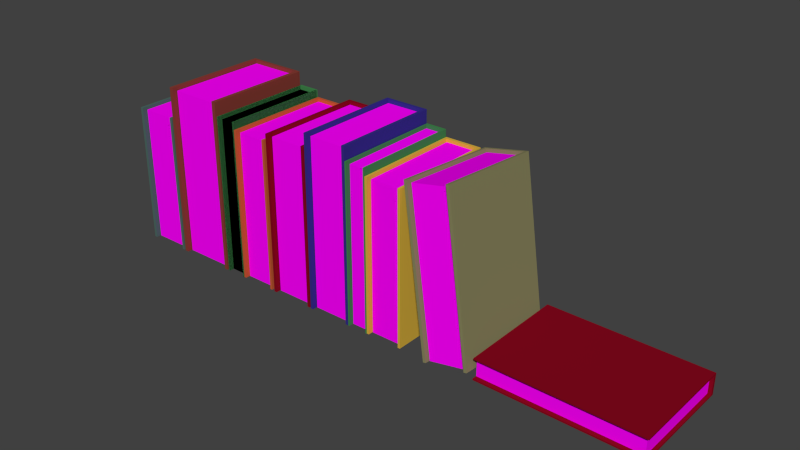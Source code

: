# Source: JK-Buecher.blend  (saved by Blender 2.74.0; exported with 4.5.12 LTS)
import bpy
from mathutils import Matrix  # noqa: F401  (used for matrix-valued properties, if any)

bpy.ops.wm.read_factory_settings(use_empty=True)
scene = bpy.context.scene
scene.name = 'Scene'

# ---- collections
col_collection_1 = bpy.data.collections.new('Collection 1'); scene.collection.children.link(col_collection_1)

# ---- images (referenced by path relative to the original .blend; pixels are not part of the script)
import os
ASSET_DIR = os.environ.get("B2B_ASSET_DIR", "")  # directory of the original .blend (textures are referenced by path, not embedded)
HERE = os.path.dirname(os.path.abspath(__file__))  # packed textures are extracted next to this script under _unpacked/

def load_image(name, relpath, width, height, colorspace="sRGB"):
    """Load a texture the original file referenced (path relative to the .blend, or extracted next to this script)."""
    p = next((c for c in (os.path.join(HERE, relpath), os.path.join(ASSET_DIR, relpath)) if relpath and os.path.exists(c)), "")
    if p:
        img = bpy.data.images.load(p, check_existing=True)
        img.name = name
    else:  # same state as the original file: an image datablock whose file is absent (Cycles renders it pink)
        img = bpy.data.images.new(name, width, height)
        img.source = "FILE"
        img.filepath = "//" + (relpath or name)
    img.colorspace_settings.name = colorspace
    return img
img_jk_buchseiten_png = load_image('JK-Buchseiten.png', 'JK-Buchseiten.png', 1024, 1024, 'sRGB')

# ---- materials (node trees are filled in below, after node groups)
mat_material_001 = bpy.data.materials.new('Material.001')
mat_material_001.alpha_threshold = 0.0
mat_material_001.roughness = 0.5
mat_material_015 = bpy.data.materials.new('Material.015')
mat_material_015.alpha_threshold = 0.0
mat_material_015.roughness = 0.5
mat_material_011 = bpy.data.materials.new('Material.011')
mat_material_011.alpha_threshold = 0.0
mat_material_011.roughness = 0.5
mat_material_010 = bpy.data.materials.new('Material.010')
mat_material_010.alpha_threshold = 0.0
mat_material_010.roughness = 0.5
mat_material_002 = bpy.data.materials.new('Material.002')
mat_material_002.alpha_threshold = 0.0
mat_material_002.roughness = 0.5
mat_material_004 = bpy.data.materials.new('Material.004')
mat_material_004.alpha_threshold = 0.0
mat_material_004.roughness = 0.5
mat_material_008 = bpy.data.materials.new('Material.008')
mat_material_008.alpha_threshold = 0.0
mat_material_008.roughness = 0.5
mat_material_014 = bpy.data.materials.new('Material.014')
mat_material_014.alpha_threshold = 0.0
mat_material_014.roughness = 0.5
mat_material_006 = bpy.data.materials.new('Material.006')
mat_material_006.alpha_threshold = 0.0
mat_material_006.roughness = 0.5
mat_material_007 = bpy.data.materials.new('Material.007')
mat_material_007.alpha_threshold = 0.0
mat_material_007.roughness = 0.5
mat_material_009 = bpy.data.materials.new('Material.009')
mat_material_009.alpha_threshold = 0.0
mat_material_009.roughness = 0.5
mat_material_013 = bpy.data.materials.new('Material.013')
mat_material_013.alpha_threshold = 0.0
mat_material_013.roughness = 0.5
mat_material_005 = bpy.data.materials.new('Material.005')
mat_material_005.alpha_threshold = 0.0
mat_material_005.roughness = 0.5
mat_material_003 = bpy.data.materials.new('Material.003')
mat_material_003.alpha_threshold = 0.0
mat_material_003.roughness = 0.5
mat_material_012 = bpy.data.materials.new('Material.012')
mat_material_012.alpha_threshold = 0.0
mat_material_012.roughness = 0.5

# ---- material node trees
mat_material_001.use_nodes = True; mat_material_001.node_tree.nodes.clear()
_N = mat_material_001.node_tree.nodes; _L = mat_material_001.node_tree.links
n0 = _N.new('ShaderNodeOutputMaterial'); n0.name = 'Material Output'; n0.location = (300, 300)
n1 = _N.new('ShaderNodeBsdfDiffuse'); n1.name = 'Diffuse BSDF'; n1.location = (10, 300)
n2 = _N.new('ShaderNodeTexImage'); n2.name = 'Image Texture'; n2.location = (-180, 300)
n2.width = 140
n2.image = img_jk_buchseiten_png
_L.new(n1.outputs[0], n0.inputs[0])
_L.new(n2.outputs[0], n1.inputs[0])
n0.is_active_output = True
mat_material_015.use_nodes = True; mat_material_015.node_tree.nodes.clear()
_N = mat_material_015.node_tree.nodes; _L = mat_material_015.node_tree.links
n0 = _N.new('ShaderNodeOutputMaterial'); n0.name = 'Material Output'; n0.location = (300, 300)
n1 = _N.new('ShaderNodeBsdfDiffuse'); n1.name = 'Diffuse BSDF'; n1.location = (10, 300)
n1.inputs[0].default_value = (0.2396, 0.2281, 0.1096, 1.0)
_L.new(n1.outputs[0], n0.inputs[0])
n0.is_active_output = True
mat_material_011.use_nodes = True; mat_material_011.node_tree.nodes.clear()
_N = mat_material_011.node_tree.nodes; _L = mat_material_011.node_tree.links
n0 = _N.new('ShaderNodeOutputMaterial'); n0.name = 'Material Output'; n0.location = (300, 300)
n1 = _N.new('ShaderNodeBsdfDiffuse'); n1.name = 'Diffuse BSDF'; n1.location = (10, 300)
_L.new(n1.outputs[0], n0.inputs[0])
n0.is_active_output = True
mat_material_010.use_nodes = True; mat_material_010.node_tree.nodes.clear()
_N = mat_material_010.node_tree.nodes; _L = mat_material_010.node_tree.links
n0 = _N.new('ShaderNodeOutputMaterial'); n0.name = 'Material Output'; n0.location = (300, 300)
n1 = _N.new('ShaderNodeBsdfDiffuse'); n1.name = 'Diffuse BSDF'; n1.location = (10, 300)
n1.inputs[0].default_value = (0.002754, 0.008076, 0.003262, 1.0)
_L.new(n1.outputs[0], n0.inputs[0])
n0.is_active_output = True
mat_material_002.use_nodes = True; mat_material_002.node_tree.nodes.clear()
_N = mat_material_002.node_tree.nodes; _L = mat_material_002.node_tree.links
n0 = _N.new('ShaderNodeOutputMaterial'); n0.name = 'Material Output'; n0.location = (300, 300)
n1 = _N.new('ShaderNodeBsdfDiffuse'); n1.name = 'Diffuse BSDF'; n1.location = (10, 300)
n1.inputs[0].default_value = (0.2396, 0.002698, 0.01264, 1.0)
_L.new(n1.outputs[0], n0.inputs[0])
n0.is_active_output = True
mat_material_004.use_nodes = True; mat_material_004.node_tree.nodes.clear()
_N = mat_material_004.node_tree.nodes; _L = mat_material_004.node_tree.links
n0 = _N.new('ShaderNodeOutputMaterial'); n0.name = 'Material Output'; n0.location = (300, 300)
n1 = _N.new('ShaderNodeBsdfDiffuse'); n1.name = 'Diffuse BSDF'; n1.location = (10, 300)
n1.inputs[0].default_value = (0.05186, 0.2396, 0.07189, 1.0)
_L.new(n1.outputs[0], n0.inputs[0])
n0.is_active_output = True
mat_material_008.use_nodes = True; mat_material_008.node_tree.nodes.clear()
_N = mat_material_008.node_tree.nodes; _L = mat_material_008.node_tree.links
n0 = _N.new('ShaderNodeOutputMaterial'); n0.name = 'Material Output'; n0.location = (300, 300)
n1 = _N.new('ShaderNodeBsdfDiffuse'); n1.name = 'Diffuse BSDF'; n1.location = (10, 300)
n1.inputs[0].default_value = (0.07577, 0.1424, 0.1238, 1.0)
_L.new(n1.outputs[0], n0.inputs[0])
n0.is_active_output = True
mat_material_014.use_nodes = True; mat_material_014.node_tree.nodes.clear()
_N = mat_material_014.node_tree.nodes; _L = mat_material_014.node_tree.links
n0 = _N.new('ShaderNodeOutputMaterial'); n0.name = 'Material Output'; n0.location = (300, 300)
n1 = _N.new('ShaderNodeBsdfDiffuse'); n1.name = 'Diffuse BSDF'; n1.location = (10, 300)
n1.inputs[0].default_value = (0.001343, 0.001596, 0.005605, 1.0)
_L.new(n1.outputs[0], n0.inputs[0])
n0.is_active_output = True
mat_material_006.use_nodes = True; mat_material_006.node_tree.nodes.clear()
_N = mat_material_006.node_tree.nodes; _L = mat_material_006.node_tree.links
n0 = _N.new('ShaderNodeOutputMaterial'); n0.name = 'Material Output'; n0.location = (300, 300)
n1 = _N.new('ShaderNodeBsdfDiffuse'); n1.name = 'Diffuse BSDF'; n1.location = (10, 300)
n1.inputs[0].default_value = (0.2396, 0.0452, 0.03365, 1.0)
_L.new(n1.outputs[0], n0.inputs[0])
n0.is_active_output = True
mat_material_007.use_nodes = True; mat_material_007.node_tree.nodes.clear()
_N = mat_material_007.node_tree.nodes; _L = mat_material_007.node_tree.links
n0 = _N.new('ShaderNodeOutputMaterial'); n0.name = 'Material Output'; n0.location = (300, 300)
n1 = _N.new('ShaderNodeBsdfDiffuse'); n1.name = 'Diffuse BSDF'; n1.location = (10, 300)
n1.inputs[0].default_value = (0.5596, 0.1035, 0.03481, 1.0)
_L.new(n1.outputs[0], n0.inputs[0])
n0.is_active_output = True
mat_material_009.use_nodes = True; mat_material_009.node_tree.nodes.clear()
_N = mat_material_009.node_tree.nodes; _L = mat_material_009.node_tree.links
n0 = _N.new('ShaderNodeOutputMaterial'); n0.name = 'Material Output'; n0.location = (300, 300)
n1 = _N.new('ShaderNodeBsdfDiffuse'); n1.name = 'Diffuse BSDF'; n1.location = (10, 300)
n1.inputs[0].default_value = (0.06372, 0.009208, 0.004078, 1.0)
_L.new(n1.outputs[0], n0.inputs[0])
n0.is_active_output = True
mat_material_013.use_nodes = True; mat_material_013.node_tree.nodes.clear()
_N = mat_material_013.node_tree.nodes; _L = mat_material_013.node_tree.links
n0 = _N.new('ShaderNodeOutputMaterial'); n0.name = 'Material Output'; n0.location = (300, 300)
n1 = _N.new('ShaderNodeBsdfDiffuse'); n1.name = 'Diffuse BSDF'; n1.location = (10, 300)
n1.inputs[0].default_value = (0.04696, 0.03273, 0.007697, 1.0)
_L.new(n1.outputs[0], n0.inputs[0])
n0.is_active_output = True
mat_material_005.use_nodes = True; mat_material_005.node_tree.nodes.clear()
_N = mat_material_005.node_tree.nodes; _L = mat_material_005.node_tree.links
n0 = _N.new('ShaderNodeOutputMaterial'); n0.name = 'Material Output'; n0.location = (300, 300)
n1 = _N.new('ShaderNodeBsdfDiffuse'); n1.name = 'Diffuse BSDF'; n1.location = (10, 300)
n1.inputs[0].default_value = (0.6982, 0.4406, 0.05083, 1.0)
_L.new(n1.outputs[0], n0.inputs[0])
n0.is_active_output = True
mat_material_003.use_nodes = True; mat_material_003.node_tree.nodes.clear()
_N = mat_material_003.node_tree.nodes; _L = mat_material_003.node_tree.links
n0 = _N.new('ShaderNodeOutputMaterial'); n0.name = 'Material Output'; n0.location = (300, 300)
n1 = _N.new('ShaderNodeBsdfDiffuse'); n1.name = 'Diffuse BSDF'; n1.location = (10, 300)
n1.inputs[0].default_value = (0.0353, 0.02665, 0.2396, 1.0)
_L.new(n1.outputs[0], n0.inputs[0])
n0.is_active_output = True
mat_material_012.use_nodes = True; mat_material_012.node_tree.nodes.clear()
_N = mat_material_012.node_tree.nodes; _L = mat_material_012.node_tree.links
n0 = _N.new('ShaderNodeOutputMaterial'); n0.name = 'Material Output'; n0.location = (300, 300)
n1 = _N.new('ShaderNodeBsdfDiffuse'); n1.name = 'Diffuse BSDF'; n1.location = (10, 300)
n1.inputs[0].default_value = (0.04203, 0.001856, 0.002526, 1.0)
_L.new(n1.outputs[0], n0.inputs[0])
n0.is_active_output = True

# ---- world
world_world = bpy.data.worlds.new('World'); scene.world = world_world
world_world.color = (0.05088, 0.05088, 0.05088)
world_world.use_sun_shadow = False
world_world.sun_shadow_jitter_overblur = 0.0
world_world.cycles.sampling_method = 'MANUAL'
world_world.cycles.sample_map_resolution = 256

# ---- meshes
me_cube_013 = bpy.data.meshes.new('Cube.013')
me_cube_013.from_pydata([(-1.0, -1.0, -1.0), (-1.0, -1.0, 1.0), (-1.0, 1.0, -1.0), (-1.0, 1.0, 1.0), (1.0, -1.0, -1.0), (1.0, -1.0, 1.0), (1.0, 1.0, -1.0), (1.0, 1.0, 1.0)], [], [(1, 3, 2, 0), (3, 7, 6, 2), (7, 5, 4, 6), (5, 1, 0, 4), (0, 2, 6, 4), (5, 7, 3, 1)])
_uv = me_cube_013.uv_layers.new(name='UVMap')
_uv.uv.foreach_set('vector', [0.0, 0.0, 0.0, 0.0, 0.0, 0.0, 0.0, 0.0, 0.0, 0.0, 0.0, 0.0, 0.0, 0.0, 0.0, 0.0, 0.0, 0.0, 0.0, 0.0, 0.0, 0.0, 0.0, 0.0, 0.3334, 0.6666, 5.773e-05, 0.6666, 5.775e-05, 0.3334, 0.3334, 0.3334, 5.775e-05, 0.3334, 5.773e-05, 5.773e-05, 0.3334, 5.777e-05, 0.3334, 0.3334, 0.3334, 0.6666, 0.3334, 0.9999, 5.773e-05, 0.9999, 5.773e-05, 0.6666])
me_cube_013.materials.append(mat_material_001)
me_cube_013.use_remesh_preserve_volume = False
me_cube_013.use_remesh_preserve_attributes = False
me_cube_013.use_mirror_vertex_groups = False
me_cube_013.update()
me_plane_033 = bpy.data.meshes.new('Plane.033')
me_plane_033.from_pydata([(-1.0, -1.0, 0.0), (1.0, -1.0, 0.0), (-1.0, 1.0, 0.0), (1.0, 1.0, 0.0), (-1.0, 1.0, 0.03815), (-1.0, -1.0, 0.03815), (1.0, -1.0, 0.03815), (1.0, 1.0, 0.03815)], [], [(0, 2, 3, 1), (5, 6, 7, 4), (3, 2, 4, 7), (0, 1, 6, 5), (1, 3, 7, 6), (2, 0, 5, 4)])
me_plane_033.materials.append(mat_material_015)
me_plane_033.use_remesh_preserve_volume = False
me_plane_033.use_remesh_preserve_attributes = False
me_plane_033.use_mirror_vertex_groups = False
me_plane_033.update()
me_plane_032 = bpy.data.meshes.new('Plane.032')
me_plane_032.from_pydata([(-1.0, -1.0, 0.0), (1.0, -1.0, 0.0), (-1.0, 1.0, 0.0), (1.0, 1.0, 0.0), (-1.0, 1.0, 0.03815), (-1.0, -1.0, 0.03815), (1.0, -1.0, 0.03815), (1.0, 1.0, 0.03815)], [], [(0, 2, 3, 1), (5, 6, 7, 4), (3, 2, 4, 7), (0, 1, 6, 5), (1, 3, 7, 6), (2, 0, 5, 4)])
me_plane_032.materials.append(mat_material_015)
me_plane_032.use_remesh_preserve_volume = False
me_plane_032.use_remesh_preserve_attributes = False
me_plane_032.use_mirror_vertex_groups = False
me_plane_032.update()
me_plane_031 = bpy.data.meshes.new('Plane.031')
me_plane_031.from_pydata([(-1.0, -1.0, 0.0), (1.0, -1.0, 0.0), (-1.0, 1.0, 0.0), (1.0, 1.0, 0.0), (-1.0, 1.0, 0.03815), (-1.0, -1.0, 0.03815), (1.0, -1.0, 0.03815), (1.0, 1.0, 0.03815)], [], [(0, 2, 3, 1), (5, 6, 7, 4), (3, 2, 4, 7), (0, 1, 6, 5), (1, 3, 7, 6), (2, 0, 5, 4)])
me_plane_031.materials.append(mat_material_015)
me_plane_031.use_remesh_preserve_volume = False
me_plane_031.use_remesh_preserve_attributes = False
me_plane_031.use_mirror_vertex_groups = False
me_plane_031.update()
me_plane_030 = bpy.data.meshes.new('Plane.030')
me_plane_030.from_pydata([(-1.0, -1.0, 0.0), (1.0, -1.0, 0.0), (-1.0, 1.0, 0.0), (1.0, 1.0, 0.0), (-1.0, 1.0, 0.03815), (-1.0, -1.0, 0.03815), (1.0, -1.0, 0.03815), (1.0, 1.0, 0.03815)], [], [(0, 2, 3, 1), (5, 6, 7, 4), (3, 2, 4, 7), (0, 1, 6, 5), (1, 3, 7, 6), (2, 0, 5, 4)])
me_plane_030.materials.append(mat_material_002)
me_plane_030.use_remesh_preserve_volume = False
me_plane_030.use_remesh_preserve_attributes = False
me_plane_030.use_mirror_vertex_groups = False
me_plane_030.update()
me_plane_029 = bpy.data.meshes.new('Plane.029')
me_plane_029.from_pydata([(-1.0, -1.0, 0.0), (1.0, -1.0, 0.0), (-1.0, 1.0, 0.0), (1.0, 1.0, 0.0), (-1.0, 1.0, 0.03815), (-1.0, -1.0, 0.03815), (1.0, -1.0, 0.03815), (1.0, 1.0, 0.03815)], [], [(0, 2, 3, 1), (5, 6, 7, 4), (3, 2, 4, 7), (0, 1, 6, 5), (1, 3, 7, 6), (2, 0, 5, 4)])
me_plane_029.materials.append(mat_material_002)
me_plane_029.use_remesh_preserve_volume = False
me_plane_029.use_remesh_preserve_attributes = False
me_plane_029.use_mirror_vertex_groups = False
me_plane_029.update()
me_plane_028 = bpy.data.meshes.new('Plane.028')
me_plane_028.from_pydata([(-1.0, -1.0, 0.0), (1.0, -1.0, 0.0), (-1.0, 1.0, 0.0), (1.0, 1.0, 0.0), (-1.0, 1.0, 0.03815), (-1.0, -1.0, 0.03815), (1.0, -1.0, 0.03815), (1.0, 1.0, 0.03815)], [], [(0, 2, 3, 1), (5, 6, 7, 4), (3, 2, 4, 7), (0, 1, 6, 5), (1, 3, 7, 6), (2, 0, 5, 4)])
me_plane_028.materials.append(mat_material_002)
me_plane_028.use_remesh_preserve_volume = False
me_plane_028.use_remesh_preserve_attributes = False
me_plane_028.use_mirror_vertex_groups = False
me_plane_028.update()
me_cube_012 = bpy.data.meshes.new('Cube.012')
me_cube_012.from_pydata([(-1.0, -1.0, -1.0), (-1.0, -1.0, 1.0), (-1.0, 1.0, -1.0), (-1.0, 1.0, 1.0), (1.0, -1.0, -1.0), (1.0, -1.0, 1.0), (1.0, 1.0, -1.0), (1.0, 1.0, 1.0)], [], [(1, 3, 2, 0), (3, 7, 6, 2), (7, 5, 4, 6), (5, 1, 0, 4), (0, 2, 6, 4), (5, 7, 3, 1)])
_uv = me_cube_012.uv_layers.new(name='UVMap')
_uv.uv.foreach_set('vector', [0.0, 0.0, 0.0, 0.0, 0.0, 0.0, 0.0, 0.0, 0.0, 0.0, 0.0, 0.0, 0.0, 0.0, 0.0, 0.0, 0.0, 0.0, 0.0, 0.0, 0.0, 0.0, 0.0, 0.0, 0.3334, 0.6666, 5.773e-05, 0.6666, 5.775e-05, 0.3334, 0.3334, 0.3334, 5.775e-05, 0.3334, 5.773e-05, 5.773e-05, 0.3334, 5.777e-05, 0.3334, 0.3334, 0.3334, 0.6666, 0.3334, 0.9999, 5.773e-05, 0.9999, 5.773e-05, 0.6666])
me_cube_012.materials.append(mat_material_001)
me_cube_012.use_remesh_preserve_volume = False
me_cube_012.use_remesh_preserve_attributes = False
me_cube_012.use_mirror_vertex_groups = False
me_cube_012.update()
me_cube_011 = bpy.data.meshes.new('Cube.011')
me_cube_011.from_pydata([(-1.0, -1.0, -1.0), (-1.0, -1.0, 1.0), (-1.0, 1.0, -1.0), (-1.0, 1.0, 1.0), (1.0, -1.0, -1.0), (1.0, -1.0, 1.0), (1.0, 1.0, -1.0), (1.0, 1.0, 1.0)], [], [(1, 3, 2, 0), (3, 7, 6, 2), (7, 5, 4, 6), (5, 1, 0, 4), (0, 2, 6, 4), (5, 7, 3, 1)])
_uv = me_cube_011.uv_layers.new(name='UVMap')
_uv.uv.foreach_set('vector', [0.0, 0.0, 0.0, 0.0, 0.0, 0.0, 0.0, 0.0, 0.0, 0.0, 0.0, 0.0, 0.0, 0.0, 0.0, 0.0, 0.0, 0.0, 0.0, 0.0, 0.0, 0.0, 0.0, 0.0, 0.3334, 0.6666, 5.773e-05, 0.6666, 5.775e-05, 0.3334, 0.3334, 0.3334, 5.775e-05, 0.3334, 5.773e-05, 5.773e-05, 0.3334, 5.777e-05, 0.3334, 0.3334, 0.3334, 0.6666, 0.3334, 0.9999, 5.773e-05, 0.9999, 5.773e-05, 0.6666])
me_cube_011.materials.append(mat_material_001)
me_cube_011.use_remesh_preserve_volume = False
me_cube_011.use_remesh_preserve_attributes = False
me_cube_011.use_mirror_vertex_groups = False
me_cube_011.update()
me_plane_027 = bpy.data.meshes.new('Plane.027')
me_plane_027.from_pydata([(-1.0, -1.0, 0.0), (1.0, -1.0, 0.0), (-1.0, 1.0, 0.0), (1.0, 1.0, 0.0), (-1.0, 1.0, 0.03815), (-1.0, -1.0, 0.03815), (1.0, -1.0, 0.03815), (1.0, 1.0, 0.03815)], [], [(0, 2, 3, 1), (5, 6, 7, 4), (3, 2, 4, 7), (0, 1, 6, 5), (1, 3, 7, 6), (2, 0, 5, 4)])
me_plane_027.materials.append(mat_material_004)
me_plane_027.use_remesh_preserve_volume = False
me_plane_027.use_remesh_preserve_attributes = False
me_plane_027.use_mirror_vertex_groups = False
me_plane_027.update()
me_plane_026 = bpy.data.meshes.new('Plane.026')
me_plane_026.from_pydata([(-1.0, -1.0, 0.0), (1.0, -1.0, 0.0), (-1.0, 1.0, 0.0), (1.0, 1.0, 0.0), (-1.0, 1.0, 0.03815), (-1.0, -1.0, 0.03815), (1.0, -1.0, 0.03815), (1.0, 1.0, 0.03815)], [], [(0, 2, 3, 1), (5, 6, 7, 4), (3, 2, 4, 7), (0, 1, 6, 5), (1, 3, 7, 6), (2, 0, 5, 4)])
me_plane_026.materials.append(mat_material_004)
me_plane_026.use_remesh_preserve_volume = False
me_plane_026.use_remesh_preserve_attributes = False
me_plane_026.use_mirror_vertex_groups = False
me_plane_026.update()
me_plane_025 = bpy.data.meshes.new('Plane.025')
me_plane_025.from_pydata([(-1.0, -1.0, 0.0), (1.0, -1.0, 0.0), (-1.0, 1.0, 0.0), (1.0, 1.0, 0.0), (-1.0, 1.0, 0.03815), (-1.0, -1.0, 0.03815), (1.0, -1.0, 0.03815), (1.0, 1.0, 0.03815)], [], [(0, 2, 3, 1), (5, 6, 7, 4), (3, 2, 4, 7), (0, 1, 6, 5), (1, 3, 7, 6), (2, 0, 5, 4)])
me_plane_025.materials.append(mat_material_004)
me_plane_025.use_remesh_preserve_volume = False
me_plane_025.use_remesh_preserve_attributes = False
me_plane_025.use_mirror_vertex_groups = False
me_plane_025.update()
me_cube_010 = bpy.data.meshes.new('Cube.010')
me_cube_010.from_pydata([(-1.0, -1.0, -1.0), (-1.0, -1.0, 1.0), (-1.0, 1.0, -1.0), (-1.0, 1.0, 1.0), (1.0, -1.0, -1.0), (1.0, -1.0, 1.0), (1.0, 1.0, -1.0), (1.0, 1.0, 1.0)], [], [(1, 3, 2, 0), (3, 7, 6, 2), (7, 5, 4, 6), (5, 1, 0, 4), (0, 2, 6, 4), (5, 7, 3, 1)])
_uv = me_cube_010.uv_layers.new(name='UVMap')
_uv.uv.foreach_set('vector', [0.0, 0.0, 0.0, 0.0, 0.0, 0.0, 0.0, 0.0, 0.0, 0.0, 0.0, 0.0, 0.0, 0.0, 0.0, 0.0, 0.0, 0.0, 0.0, 0.0, 0.0, 0.0, 0.0, 0.0, 0.3334, 0.6666, 5.773e-05, 0.6666, 5.775e-05, 0.3334, 0.3334, 0.3334, 5.775e-05, 0.3334, 5.773e-05, 5.773e-05, 0.3334, 5.777e-05, 0.3334, 0.3334, 0.3334, 0.6666, 0.3334, 0.9999, 5.773e-05, 0.9999, 5.773e-05, 0.6666])
me_cube_010.materials.append(mat_material_001)
me_cube_010.use_remesh_preserve_volume = False
me_cube_010.use_remesh_preserve_attributes = False
me_cube_010.use_mirror_vertex_groups = False
me_cube_010.update()
me_plane_024 = bpy.data.meshes.new('Plane.024')
me_plane_024.from_pydata([(-1.0, -1.0, 0.0), (1.0, -1.0, 0.0), (-1.0, 1.0, 0.0), (1.0, 1.0, 0.0), (-1.0, 1.0, 0.03815), (-1.0, -1.0, 0.03815), (1.0, -1.0, 0.03815), (1.0, 1.0, 0.03815)], [], [(0, 2, 3, 1), (5, 6, 7, 4), (3, 2, 4, 7), (0, 1, 6, 5), (1, 3, 7, 6), (2, 0, 5, 4)])
me_plane_024.materials.append(mat_material_008)
me_plane_024.use_remesh_preserve_volume = False
me_plane_024.use_remesh_preserve_attributes = False
me_plane_024.use_mirror_vertex_groups = False
me_plane_024.update()
me_plane_023 = bpy.data.meshes.new('Plane.023')
me_plane_023.from_pydata([(-1.0, -1.0, 0.0), (1.0, -1.0, 0.0), (-1.0, 1.0, 0.0), (1.0, 1.0, 0.0), (-1.0, 1.0, 0.03815), (-1.0, -1.0, 0.03815), (1.0, -1.0, 0.03815), (1.0, 1.0, 0.03815)], [], [(0, 2, 3, 1), (5, 6, 7, 4), (3, 2, 4, 7), (0, 1, 6, 5), (1, 3, 7, 6), (2, 0, 5, 4)])
me_plane_023.materials.append(mat_material_008)
me_plane_023.use_remesh_preserve_volume = False
me_plane_023.use_remesh_preserve_attributes = False
me_plane_023.use_mirror_vertex_groups = False
me_plane_023.update()
me_plane_022 = bpy.data.meshes.new('Plane.022')
me_plane_022.from_pydata([(-1.0, -1.0, 0.0), (1.0, -1.0, 0.0), (-1.0, 1.0, 0.0), (1.0, 1.0, 0.0), (-1.0, 1.0, 0.03815), (-1.0, -1.0, 0.03815), (1.0, -1.0, 0.03815), (1.0, 1.0, 0.03815)], [], [(0, 2, 3, 1), (5, 6, 7, 4), (3, 2, 4, 7), (0, 1, 6, 5), (1, 3, 7, 6), (2, 0, 5, 4)])
me_plane_022.materials.append(mat_material_008)
me_plane_022.use_remesh_preserve_volume = False
me_plane_022.use_remesh_preserve_attributes = False
me_plane_022.use_mirror_vertex_groups = False
me_plane_022.update()
me_plane_021 = bpy.data.meshes.new('Plane.021')
me_plane_021.from_pydata([(-1.0, -1.0, 0.0), (1.0, -1.0, 0.0), (-1.0, 1.0, 0.0), (1.0, 1.0, 0.0), (-1.0, 1.0, 0.03815), (-1.0, -1.0, 0.03815), (1.0, -1.0, 0.03815), (1.0, 1.0, 0.03815)], [], [(0, 2, 3, 1), (5, 6, 7, 4), (3, 2, 4, 7), (0, 1, 6, 5), (1, 3, 7, 6), (2, 0, 5, 4)])
me_plane_021.materials.append(mat_material_006)
me_plane_021.use_remesh_preserve_volume = False
me_plane_021.use_remesh_preserve_attributes = False
me_plane_021.use_mirror_vertex_groups = False
me_plane_021.update()
me_plane_020 = bpy.data.meshes.new('Plane.020')
me_plane_020.from_pydata([(-1.0, -1.0, 0.0), (1.0, -1.0, 0.0), (-1.0, 1.0, 0.0), (1.0, 1.0, 0.0), (-1.0, 1.0, 0.03815), (-1.0, -1.0, 0.03815), (1.0, -1.0, 0.03815), (1.0, 1.0, 0.03815)], [], [(0, 2, 3, 1), (5, 6, 7, 4), (3, 2, 4, 7), (0, 1, 6, 5), (1, 3, 7, 6), (2, 0, 5, 4)])
me_plane_020.materials.append(mat_material_006)
me_plane_020.use_remesh_preserve_volume = False
me_plane_020.use_remesh_preserve_attributes = False
me_plane_020.use_mirror_vertex_groups = False
me_plane_020.update()
me_plane_019 = bpy.data.meshes.new('Plane.019')
me_plane_019.from_pydata([(-1.0, -1.0, 0.0), (1.0, -1.0, 0.0), (-1.0, 1.0, 0.0), (1.0, 1.0, 0.0), (-1.0, 1.0, 0.03815), (-1.0, -1.0, 0.03815), (1.0, -1.0, 0.03815), (1.0, 1.0, 0.03815)], [], [(0, 2, 3, 1), (5, 6, 7, 4), (3, 2, 4, 7), (0, 1, 6, 5), (1, 3, 7, 6), (2, 0, 5, 4)])
me_plane_019.materials.append(mat_material_006)
me_plane_019.use_remesh_preserve_volume = False
me_plane_019.use_remesh_preserve_attributes = False
me_plane_019.use_mirror_vertex_groups = False
me_plane_019.update()
me_cube_009 = bpy.data.meshes.new('Cube.009')
me_cube_009.from_pydata([(-1.0, -1.0, -1.0), (-1.0, -1.0, 1.0), (-1.0, 1.0, -1.0), (-1.0, 1.0, 1.0), (1.0, -1.0, -1.0), (1.0, -1.0, 1.0), (1.0, 1.0, -1.0), (1.0, 1.0, 1.0)], [], [(1, 3, 2, 0), (3, 7, 6, 2), (7, 5, 4, 6), (5, 1, 0, 4), (0, 2, 6, 4), (5, 7, 3, 1)])
_uv = me_cube_009.uv_layers.new(name='UVMap')
_uv.uv.foreach_set('vector', [0.0, 0.0, 0.0, 0.0, 0.0, 0.0, 0.0, 0.0, 0.0, 0.0, 0.0, 0.0, 0.0, 0.0, 0.0, 0.0, 0.0, 0.0, 0.0, 0.0, 0.0, 0.0, 0.0, 0.0, 0.3334, 0.6666, 5.773e-05, 0.6666, 5.775e-05, 0.3334, 0.3334, 0.3334, 5.775e-05, 0.3334, 5.773e-05, 5.773e-05, 0.3334, 5.777e-05, 0.3334, 0.3334, 0.3334, 0.6666, 0.3334, 0.9999, 5.773e-05, 0.9999, 5.773e-05, 0.6666])
me_cube_009.materials.append(mat_material_001)
me_cube_009.use_remesh_preserve_volume = False
me_cube_009.use_remesh_preserve_attributes = False
me_cube_009.use_mirror_vertex_groups = False
me_cube_009.update()
me_cube_008 = bpy.data.meshes.new('Cube.008')
me_cube_008.from_pydata([(-1.0, -1.0, -1.0), (-1.0, -1.0, 1.0), (-1.0, 1.0, -1.0), (-1.0, 1.0, 1.0), (1.0, -1.0, -1.0), (1.0, -1.0, 1.0), (1.0, 1.0, -1.0), (1.0, 1.0, 1.0)], [], [(1, 3, 2, 0), (3, 7, 6, 2), (7, 5, 4, 6), (5, 1, 0, 4), (0, 2, 6, 4), (5, 7, 3, 1)])
_uv = me_cube_008.uv_layers.new(name='UVMap')
_uv.uv.foreach_set('vector', [0.0, 0.0, 0.0, 0.0, 0.0, 0.0, 0.0, 0.0, 0.0, 0.0, 0.0, 0.0, 0.0, 0.0, 0.0, 0.0, 0.0, 0.0, 0.0, 0.0, 0.0, 0.0, 0.0, 0.0, 0.3334, 0.6666, 5.773e-05, 0.6666, 5.775e-05, 0.3334, 0.3334, 0.3334, 5.775e-05, 0.3334, 5.773e-05, 5.773e-05, 0.3334, 5.777e-05, 0.3334, 0.3334, 0.3334, 0.6666, 0.3334, 0.9999, 5.773e-05, 0.9999, 5.773e-05, 0.6666])
me_cube_008.materials.append(mat_material_001)
me_cube_008.use_remesh_preserve_volume = False
me_cube_008.use_remesh_preserve_attributes = False
me_cube_008.use_mirror_vertex_groups = False
me_cube_008.update()
me_plane_018 = bpy.data.meshes.new('Plane.018')
me_plane_018.from_pydata([(-1.0, -1.0, 0.0), (1.0, -1.0, 0.0), (-1.0, 1.0, 0.0), (1.0, 1.0, 0.0), (-1.0, 1.0, 0.03815), (-1.0, -1.0, 0.03815), (1.0, -1.0, 0.03815), (1.0, 1.0, 0.03815)], [], [(0, 2, 3, 1), (5, 6, 7, 4), (3, 2, 4, 7), (0, 1, 6, 5), (1, 3, 7, 6), (2, 0, 5, 4)])
me_plane_018.materials.append(mat_material_007)
me_plane_018.use_remesh_preserve_volume = False
me_plane_018.use_remesh_preserve_attributes = False
me_plane_018.use_mirror_vertex_groups = False
me_plane_018.update()
me_plane_017 = bpy.data.meshes.new('Plane.017')
me_plane_017.from_pydata([(-1.0, -1.0, 0.0), (1.0, -1.0, 0.0), (-1.0, 1.0, 0.0), (1.0, 1.0, 0.0), (-1.0, 1.0, 0.03815), (-1.0, -1.0, 0.03815), (1.0, -1.0, 0.03815), (1.0, 1.0, 0.03815)], [], [(0, 2, 3, 1), (5, 6, 7, 4), (3, 2, 4, 7), (0, 1, 6, 5), (1, 3, 7, 6), (2, 0, 5, 4)])
me_plane_017.materials.append(mat_material_007)
me_plane_017.use_remesh_preserve_volume = False
me_plane_017.use_remesh_preserve_attributes = False
me_plane_017.use_mirror_vertex_groups = False
me_plane_017.update()
me_plane_016 = bpy.data.meshes.new('Plane.016')
me_plane_016.from_pydata([(-1.0, -1.0, 0.0), (1.0, -1.0, 0.0), (-1.0, 1.0, 0.0), (1.0, 1.0, 0.0), (-1.0, 1.0, 0.03815), (-1.0, -1.0, 0.03815), (1.0, -1.0, 0.03815), (1.0, 1.0, 0.03815)], [], [(0, 2, 3, 1), (5, 6, 7, 4), (3, 2, 4, 7), (0, 1, 6, 5), (1, 3, 7, 6), (2, 0, 5, 4)])
me_plane_016.materials.append(mat_material_007)
me_plane_016.use_remesh_preserve_volume = False
me_plane_016.use_remesh_preserve_attributes = False
me_plane_016.use_mirror_vertex_groups = False
me_plane_016.update()
me_plane_014 = bpy.data.meshes.new('Plane.014')
me_plane_014.from_pydata([(-1.0, -1.0, 0.0), (1.0, -1.0, 0.0), (-1.0, 1.0, 0.0), (1.0, 1.0, 0.0), (-1.0, 1.0, 0.03815), (-1.0, -1.0, 0.03815), (1.0, -1.0, 0.03815), (1.0, 1.0, 0.03815)], [], [(0, 2, 3, 1), (5, 6, 7, 4), (3, 2, 4, 7), (0, 1, 6, 5), (1, 3, 7, 6), (2, 0, 5, 4)])
me_plane_014.materials.append(mat_material_004)
me_plane_014.use_remesh_preserve_volume = False
me_plane_014.use_remesh_preserve_attributes = False
me_plane_014.use_mirror_vertex_groups = False
me_plane_014.update()
me_plane_013 = bpy.data.meshes.new('Plane.013')
me_plane_013.from_pydata([(-1.0, -1.0, 0.0), (1.0, -1.0, 0.0), (-1.0, 1.0, 0.0), (1.0, 1.0, 0.0), (-1.0, 1.0, 0.03815), (-1.0, -1.0, 0.03815), (1.0, -1.0, 0.03815), (1.0, 1.0, 0.03815)], [], [(0, 2, 3, 1), (5, 6, 7, 4), (3, 2, 4, 7), (0, 1, 6, 5), (1, 3, 7, 6), (2, 0, 5, 4)])
me_plane_013.materials.append(mat_material_004)
me_plane_013.use_remesh_preserve_volume = False
me_plane_013.use_remesh_preserve_attributes = False
me_plane_013.use_mirror_vertex_groups = False
me_plane_013.update()
me_cube_007 = bpy.data.meshes.new('Cube.007')
me_cube_007.from_pydata([(-1.0, -1.0, -1.0), (-1.0, -1.0, 1.0), (-1.0, 1.0, -1.0), (-1.0, 1.0, 1.0), (1.0, -1.0, -1.0), (1.0, -1.0, 1.0), (1.0, 1.0, -1.0), (1.0, 1.0, 1.0)], [], [(1, 3, 2, 0), (3, 7, 6, 2), (7, 5, 4, 6), (5, 1, 0, 4), (0, 2, 6, 4), (5, 7, 3, 1)])
_uv = me_cube_007.uv_layers.new(name='UVMap')
_uv.uv.foreach_set('vector', [0.0, 0.0, 0.0, 0.0, 0.0, 0.0, 0.0, 0.0, 0.0, 0.0, 0.0, 0.0, 0.0, 0.0, 0.0, 0.0, 0.0, 0.0, 0.0, 0.0, 0.0, 0.0, 0.0, 0.0, 0.3334, 0.6666, 5.773e-05, 0.6666, 5.775e-05, 0.3334, 0.3334, 0.3334, 5.775e-05, 0.3334, 5.773e-05, 5.773e-05, 0.3334, 5.777e-05, 0.3334, 0.3334, 0.3334, 0.6666, 0.3334, 0.9999, 5.773e-05, 0.9999, 5.773e-05, 0.6666])
me_cube_007.materials.append(mat_material_001)
me_cube_007.use_remesh_preserve_volume = False
me_cube_007.use_remesh_preserve_attributes = False
me_cube_007.use_mirror_vertex_groups = False
me_cube_007.update()
me_cube_006 = bpy.data.meshes.new('Cube.006')
me_cube_006.from_pydata([(-1.0, -1.0, -1.0), (-1.0, -1.0, 1.0), (-1.0, 1.0, -1.0), (-1.0, 1.0, 1.0), (1.0, -1.0, -1.0), (1.0, -1.0, 1.0), (1.0, 1.0, -1.0), (1.0, 1.0, 1.0)], [], [(1, 3, 2, 0), (3, 7, 6, 2), (7, 5, 4, 6), (5, 1, 0, 4), (0, 2, 6, 4), (5, 7, 3, 1)])
_uv = me_cube_006.uv_layers.new(name='UVMap')
_uv.uv.foreach_set('vector', [0.0, 0.0, 0.0, 0.0, 0.0, 0.0, 0.0, 0.0, 0.0, 0.0, 0.0, 0.0, 0.0, 0.0, 0.0, 0.0, 0.0, 0.0, 0.0, 0.0, 0.0, 0.0, 0.0, 0.0, 0.3334, 0.6666, 5.773e-05, 0.6666, 5.775e-05, 0.3334, 0.3334, 0.3334, 5.775e-05, 0.3334, 5.773e-05, 5.773e-05, 0.3334, 5.777e-05, 0.3334, 0.3334, 0.3334, 0.6666, 0.3334, 0.9999, 5.773e-05, 0.9999, 5.773e-05, 0.6666])
me_cube_006.materials.append(mat_material_001)
me_cube_006.use_remesh_preserve_volume = False
me_cube_006.use_remesh_preserve_attributes = False
me_cube_006.use_mirror_vertex_groups = False
me_cube_006.update()
me_plane_012 = bpy.data.meshes.new('Plane.012')
me_plane_012.from_pydata([(-1.0, -1.0, 0.0), (1.0, -1.0, 0.0), (-1.0, 1.0, 0.0), (1.0, 1.0, 0.0), (-1.0, 1.0, 0.03815), (-1.0, -1.0, 0.03815), (1.0, -1.0, 0.03815), (1.0, 1.0, 0.03815)], [], [(0, 2, 3, 1), (5, 6, 7, 4), (3, 2, 4, 7), (0, 1, 6, 5), (1, 3, 7, 6), (2, 0, 5, 4)])
me_plane_012.materials.append(mat_material_004)
me_plane_012.use_remesh_preserve_volume = False
me_plane_012.use_remesh_preserve_attributes = False
me_plane_012.use_mirror_vertex_groups = False
me_plane_012.update()
me_plane_011 = bpy.data.meshes.new('Plane.011')
me_plane_011.from_pydata([(-1.0, -1.0, 0.0), (1.0, -1.0, 0.0), (-1.0, 1.0, 0.0), (1.0, 1.0, 0.0), (-1.0, 1.0, 0.03815), (-1.0, -1.0, 0.03815), (1.0, -1.0, 0.03815), (1.0, 1.0, 0.03815)], [], [(0, 2, 3, 1), (5, 6, 7, 4), (3, 2, 4, 7), (0, 1, 6, 5), (1, 3, 7, 6), (2, 0, 5, 4)])
me_plane_011.materials.append(mat_material_004)
me_plane_011.use_remesh_preserve_volume = False
me_plane_011.use_remesh_preserve_attributes = False
me_plane_011.use_mirror_vertex_groups = False
me_plane_011.update()
me_plane_010 = bpy.data.meshes.new('Plane.010')
me_plane_010.from_pydata([(-1.0, -1.0, 0.0), (1.0, -1.0, 0.0), (-1.0, 1.0, 0.0), (1.0, 1.0, 0.0), (-1.0, 1.0, 0.03815), (-1.0, -1.0, 0.03815), (1.0, -1.0, 0.03815), (1.0, 1.0, 0.03815)], [], [(0, 2, 3, 1), (5, 6, 7, 4), (3, 2, 4, 7), (0, 1, 6, 5), (1, 3, 7, 6), (2, 0, 5, 4)])
me_plane_010.materials.append(mat_material_004)
me_plane_010.use_remesh_preserve_volume = False
me_plane_010.use_remesh_preserve_attributes = False
me_plane_010.use_mirror_vertex_groups = False
me_plane_010.update()
me_plane_009 = bpy.data.meshes.new('Plane.009')
me_plane_009.from_pydata([(-1.0, -1.0, 0.0), (1.0, -1.0, 0.0), (-1.0, 1.0, 0.0), (1.0, 1.0, 0.0), (-1.0, 1.0, 0.03815), (-1.0, -1.0, 0.03815), (1.0, -1.0, 0.03815), (1.0, 1.0, 0.03815)], [], [(0, 2, 3, 1), (5, 6, 7, 4), (3, 2, 4, 7), (0, 1, 6, 5), (1, 3, 7, 6), (2, 0, 5, 4)])
me_plane_009.materials.append(mat_material_005)
me_plane_009.use_remesh_preserve_volume = False
me_plane_009.use_remesh_preserve_attributes = False
me_plane_009.use_mirror_vertex_groups = False
me_plane_009.update()
me_plane_008 = bpy.data.meshes.new('Plane.008')
me_plane_008.from_pydata([(-1.0, -1.0, 0.0), (1.0, -1.0, 0.0), (-1.0, 1.0, 0.0), (1.0, 1.0, 0.0), (-1.0, 1.0, 0.03815), (-1.0, -1.0, 0.03815), (1.0, -1.0, 0.03815), (1.0, 1.0, 0.03815)], [], [(0, 2, 3, 1), (5, 6, 7, 4), (3, 2, 4, 7), (0, 1, 6, 5), (1, 3, 7, 6), (2, 0, 5, 4)])
me_plane_008.materials.append(mat_material_005)
me_plane_008.use_remesh_preserve_volume = False
me_plane_008.use_remesh_preserve_attributes = False
me_plane_008.use_mirror_vertex_groups = False
me_plane_008.update()
me_plane_007 = bpy.data.meshes.new('Plane.007')
me_plane_007.from_pydata([(-1.0, -1.0, 0.0), (1.0, -1.0, 0.0), (-1.0, 1.0, 0.0), (1.0, 1.0, 0.0), (-1.0, 1.0, 0.03815), (-1.0, -1.0, 0.03815), (1.0, -1.0, 0.03815), (1.0, 1.0, 0.03815)], [], [(0, 2, 3, 1), (5, 6, 7, 4), (3, 2, 4, 7), (0, 1, 6, 5), (1, 3, 7, 6), (2, 0, 5, 4)])
me_plane_007.materials.append(mat_material_005)
me_plane_007.use_remesh_preserve_volume = False
me_plane_007.use_remesh_preserve_attributes = False
me_plane_007.use_mirror_vertex_groups = False
me_plane_007.update()
me_cube_005 = bpy.data.meshes.new('Cube.005')
me_cube_005.from_pydata([(-1.0, -1.0, -1.0), (-1.0, -1.0, 1.0), (-1.0, 1.0, -1.0), (-1.0, 1.0, 1.0), (1.0, -1.0, -1.0), (1.0, -1.0, 1.0), (1.0, 1.0, -1.0), (1.0, 1.0, 1.0)], [], [(1, 3, 2, 0), (3, 7, 6, 2), (7, 5, 4, 6), (5, 1, 0, 4), (0, 2, 6, 4), (5, 7, 3, 1)])
_uv = me_cube_005.uv_layers.new(name='UVMap')
_uv.uv.foreach_set('vector', [0.0, 0.0, 0.0, 0.0, 0.0, 0.0, 0.0, 0.0, 0.0, 0.0, 0.0, 0.0, 0.0, 0.0, 0.0, 0.0, 0.0, 0.0, 0.0, 0.0, 0.0, 0.0, 0.0, 0.0, 0.3334, 0.6666, 5.773e-05, 0.6666, 5.775e-05, 0.3334, 0.3334, 0.3334, 5.775e-05, 0.3334, 5.773e-05, 5.773e-05, 0.3334, 5.777e-05, 0.3334, 0.3334, 0.3334, 0.6666, 0.3334, 0.9999, 5.773e-05, 0.9999, 5.773e-05, 0.6666])
me_cube_005.materials.append(mat_material_001)
me_cube_005.use_remesh_preserve_volume = False
me_cube_005.use_remesh_preserve_attributes = False
me_cube_005.use_mirror_vertex_groups = False
me_cube_005.update()
me_cube_004 = bpy.data.meshes.new('Cube.004')
me_cube_004.from_pydata([(-1.0, -1.0, -1.0), (-1.0, -1.0, 1.0), (-1.0, 1.0, -1.0), (-1.0, 1.0, 1.0), (1.0, -1.0, -1.0), (1.0, -1.0, 1.0), (1.0, 1.0, -1.0), (1.0, 1.0, 1.0)], [], [(1, 3, 2, 0), (3, 7, 6, 2), (7, 5, 4, 6), (5, 1, 0, 4), (0, 2, 6, 4), (5, 7, 3, 1)])
_uv = me_cube_004.uv_layers.new(name='UVMap')
_uv.uv.foreach_set('vector', [0.0, 0.0, 0.0, 0.0, 0.0, 0.0, 0.0, 0.0, 0.0, 0.0, 0.0, 0.0, 0.0, 0.0, 0.0, 0.0, 0.0, 0.0, 0.0, 0.0, 0.0, 0.0, 0.0, 0.0, 0.3334, 0.6666, 5.773e-05, 0.6666, 5.775e-05, 0.3334, 0.3334, 0.3334, 5.775e-05, 0.3334, 5.773e-05, 5.773e-05, 0.3334, 5.777e-05, 0.3334, 0.3334, 0.3334, 0.6666, 0.3334, 0.9999, 5.773e-05, 0.9999, 5.773e-05, 0.6666])
me_cube_004.materials.append(mat_material_001)
me_cube_004.use_remesh_preserve_volume = False
me_cube_004.use_remesh_preserve_attributes = False
me_cube_004.use_mirror_vertex_groups = False
me_cube_004.update()
me_plane_006 = bpy.data.meshes.new('Plane.006')
me_plane_006.from_pydata([(-1.0, -1.0, 0.0), (1.0, -1.0, 0.0), (-1.0, 1.0, 0.0), (1.0, 1.0, 0.0), (-1.0, 1.0, 0.03815), (-1.0, -1.0, 0.03815), (1.0, -1.0, 0.03815), (1.0, 1.0, 0.03815)], [], [(0, 2, 3, 1), (5, 6, 7, 4), (3, 2, 4, 7), (0, 1, 6, 5), (1, 3, 7, 6), (2, 0, 5, 4)])
me_plane_006.materials.append(mat_material_003)
me_plane_006.use_remesh_preserve_volume = False
me_plane_006.use_remesh_preserve_attributes = False
me_plane_006.use_mirror_vertex_groups = False
me_plane_006.update()
me_plane_005 = bpy.data.meshes.new('Plane.005')
me_plane_005.from_pydata([(-1.0, -1.0, 0.0), (1.0, -1.0, 0.0), (-1.0, 1.0, 0.0), (1.0, 1.0, 0.0), (-1.0, 1.0, 0.03815), (-1.0, -1.0, 0.03815), (1.0, -1.0, 0.03815), (1.0, 1.0, 0.03815)], [], [(0, 2, 3, 1), (5, 6, 7, 4), (3, 2, 4, 7), (0, 1, 6, 5), (1, 3, 7, 6), (2, 0, 5, 4)])
me_plane_005.materials.append(mat_material_003)
me_plane_005.use_remesh_preserve_volume = False
me_plane_005.use_remesh_preserve_attributes = False
me_plane_005.use_mirror_vertex_groups = False
me_plane_005.update()
me_plane_004 = bpy.data.meshes.new('Plane.004')
me_plane_004.from_pydata([(-1.0, -1.0, 0.0), (1.0, -1.0, 0.0), (-1.0, 1.0, 0.0), (1.0, 1.0, 0.0), (-1.0, 1.0, 0.03815), (-1.0, -1.0, 0.03815), (1.0, -1.0, 0.03815), (1.0, 1.0, 0.03815)], [], [(0, 2, 3, 1), (5, 6, 7, 4), (3, 2, 4, 7), (0, 1, 6, 5), (1, 3, 7, 6), (2, 0, 5, 4)])
me_plane_004.materials.append(mat_material_003)
me_plane_004.use_remesh_preserve_volume = False
me_plane_004.use_remesh_preserve_attributes = False
me_plane_004.use_mirror_vertex_groups = False
me_plane_004.update()
me_plane_003 = bpy.data.meshes.new('Plane.003')
me_plane_003.from_pydata([(-1.0, -1.0, 0.0), (1.0, -1.0, 0.0), (-1.0, 1.0, 0.0), (1.0, 1.0, 0.0), (-1.0, 1.0, 0.03815), (-1.0, -1.0, 0.03815), (1.0, -1.0, 0.03815), (1.0, 1.0, 0.03815)], [], [(0, 2, 3, 1), (5, 6, 7, 4), (3, 2, 4, 7), (0, 1, 6, 5), (1, 3, 7, 6), (2, 0, 5, 4)])
me_plane_003.materials.append(mat_material_002)
me_plane_003.use_remesh_preserve_volume = False
me_plane_003.use_remesh_preserve_attributes = False
me_plane_003.use_mirror_vertex_groups = False
me_plane_003.update()
me_plane_001 = bpy.data.meshes.new('Plane.001')
me_plane_001.from_pydata([(-1.0, -1.0, 0.0), (1.0, -1.0, 0.0), (-1.0, 1.0, 0.0), (1.0, 1.0, 0.0), (-1.0, 1.0, 0.03815), (-1.0, -1.0, 0.03815), (1.0, -1.0, 0.03815), (1.0, 1.0, 0.03815)], [], [(0, 2, 3, 1), (5, 6, 7, 4), (3, 2, 4, 7), (0, 1, 6, 5), (1, 3, 7, 6), (2, 0, 5, 4)])
me_plane_001.materials.append(mat_material_002)
me_plane_001.use_remesh_preserve_volume = False
me_plane_001.use_remesh_preserve_attributes = False
me_plane_001.use_mirror_vertex_groups = False
me_plane_001.update()
me_plane = bpy.data.meshes.new('Plane')
me_plane.from_pydata([(-1.0, -1.0, 0.0), (1.0, -1.0, 0.0), (-1.0, 1.0, 0.0), (1.0, 1.0, 0.0), (-1.0, 1.0, 0.03815), (-1.0, -1.0, 0.03815), (1.0, -1.0, 0.03815), (1.0, 1.0, 0.03815)], [], [(0, 2, 3, 1), (5, 6, 7, 4), (3, 2, 4, 7), (0, 1, 6, 5), (1, 3, 7, 6), (2, 0, 5, 4)])
me_plane.materials.append(mat_material_002)
me_plane.use_remesh_preserve_volume = False
me_plane.use_remesh_preserve_attributes = False
me_plane.use_mirror_vertex_groups = False
me_plane.update()
me_cube_002 = bpy.data.meshes.new('Cube.002')
me_cube_002.from_pydata([(-1.0, -1.0, -1.0), (-1.0, -1.0, 1.0), (-1.0, 1.0, -1.0), (-1.0, 1.0, 1.0), (1.0, -1.0, -1.0), (1.0, -1.0, 1.0), (1.0, 1.0, -1.0), (1.0, 1.0, 1.0)], [], [(1, 3, 2, 0), (3, 7, 6, 2), (7, 5, 4, 6), (5, 1, 0, 4), (0, 2, 6, 4), (5, 7, 3, 1)])
_uv = me_cube_002.uv_layers.new(name='UVMap')
_uv.uv.foreach_set('vector', [0.0, 0.0, 0.0, 0.0, 0.0, 0.0, 0.0, 0.0, 0.0, 0.0, 0.0, 0.0, 0.0, 0.0, 0.0, 0.0, 0.0, 0.0, 0.0, 0.0, 0.0, 0.0, 0.0, 0.0, 0.3334, 0.6666, 5.773e-05, 0.6666, 5.775e-05, 0.3334, 0.3334, 0.3334, 5.775e-05, 0.3334, 5.773e-05, 5.773e-05, 0.3334, 5.777e-05, 0.3334, 0.3334, 0.3334, 0.6666, 0.3334, 0.9999, 5.773e-05, 0.9999, 5.773e-05, 0.6666])
me_cube_002.materials.append(mat_material_001)
me_cube_002.use_remesh_preserve_volume = False
me_cube_002.use_remesh_preserve_attributes = False
me_cube_002.use_mirror_vertex_groups = False
me_cube_002.update()

# ---- curves / text
txt_text_010 = bpy.data.curves.new('Text.010', 'FONT')
txt_text_010.dimensions = '2D'
txt_text_010.body = 'Hilli mit dem Willi'
txt_text_010.materials.append(mat_material_011)
txt_text_010.use_path_clamp = True
txt_text_010.bevel_resolution = 0
txt_text_010.size = 0.22
txt_text_009 = bpy.data.curves.new('Text.009', 'FONT')
txt_text_009.dimensions = '2D'
txt_text_009.body = 'Die Abenteuer von Lorelei und Luke'
txt_text_009.materials.append(mat_material_010)
txt_text_009.use_path_clamp = True
txt_text_009.bevel_resolution = 0
txt_text_009.size = 0.17
txt_text_008 = bpy.data.curves.new('Text.008', 'FONT')
txt_text_008.dimensions = '2D'
txt_text_008.body = 'Der Löwe und die Möwe'
txt_text_008.materials.append(mat_material_014)
txt_text_008.use_path_clamp = True
txt_text_008.bevel_resolution = 0
txt_text_008.size = 0.22
txt_text_007 = bpy.data.curves.new('Text.007', 'FONT')
txt_text_007.dimensions = '2D'
txt_text_007.body = 'Die Eule mit der Beule'
txt_text_007.use_path_clamp = True
txt_text_007.bevel_resolution = 0
txt_text_007.size = 0.22
txt_text_006 = bpy.data.curves.new('Text.006', 'FONT')
txt_text_006.dimensions = '2D'
txt_text_006.body = 'Matzes Horrorkiste'
txt_text_006.materials.append(mat_material_009)
txt_text_006.use_path_clamp = True
txt_text_006.bevel_resolution = 0
txt_text_006.size = 0.22
txt_text_005 = bpy.data.curves.new('Text.005', 'FONT')
txt_text_005.dimensions = '2D'
txt_text_005.body = 'Der Dackel mit der Fackel'
txt_text_005.materials.append(mat_material_010)
txt_text_005.use_path_clamp = True
txt_text_005.bevel_resolution = 0
txt_text_005.size = 0.22
txt_text_004 = bpy.data.curves.new('Text.004', 'FONT')
txt_text_004.dimensions = '2D'
txt_text_004.body = 'Grimms Märchen'
txt_text_004.use_path_clamp = True
txt_text_004.bevel_resolution = 0
txt_text_004.size = 0.22
txt_text_003 = bpy.data.curves.new('Text.003', 'FONT')
txt_text_003.dimensions = '2D'
txt_text_003.body = 'Pippi Langstrumpf'
txt_text_003.materials.append(mat_material_013)
txt_text_003.use_path_clamp = True
txt_text_003.bevel_resolution = 0
txt_text_003.size = 0.22
txt_text_002 = bpy.data.curves.new('Text.002', 'FONT')
txt_text_002.dimensions = '2D'
txt_text_002.body = 'Peterchens Mondfahrt'
txt_text_002.materials.append(mat_material_005)
txt_text_002.use_path_clamp = True
txt_text_002.bevel_resolution = 0
txt_text_002.size = 0.22
txt_text_001 = bpy.data.curves.new('Text.001', 'FONT')
txt_text_001.dimensions = '2D'
txt_text_001.body = 'Fifty Shades Of Grey'
txt_text_001.materials.append(mat_material_012)
txt_text_001.use_path_clamp = True
txt_text_001.bevel_resolution = 0
txt_text_001.size = 0.22

# ---- objects
ob_cube_010 = bpy.data.objects.new('Cube.010', me_cube_013)
ob_plane_031 = bpy.data.objects.new('Plane.031', me_plane_033)
ob_plane_030 = bpy.data.objects.new('Plane.030', me_plane_032)
ob_plane_029 = bpy.data.objects.new('Plane.029', me_plane_031)
ob_text_009 = bpy.data.objects.new('Text.009', txt_text_010)
ob_text_008 = bpy.data.objects.new('Text.008', txt_text_009)
ob_plane_028 = bpy.data.objects.new('Plane.028', me_plane_030)
ob_plane_027 = bpy.data.objects.new('Plane.027', me_plane_029)
ob_plane_014 = bpy.data.objects.new('Plane.014', me_plane_028)
ob_cube_009 = bpy.data.objects.new('Cube.009', me_cube_012)
ob_cube_008 = bpy.data.objects.new('Cube.008', me_cube_011)
ob_plane_026 = bpy.data.objects.new('Plane.026', me_plane_027)
ob_plane_025 = bpy.data.objects.new('Plane.025', me_plane_026)
ob_plane_024 = bpy.data.objects.new('Plane.024', me_plane_025)
ob_cube_007 = bpy.data.objects.new('Cube.007', me_cube_010)
ob_plane_023 = bpy.data.objects.new('Plane.023', me_plane_024)
ob_plane_022 = bpy.data.objects.new('Plane.022', me_plane_023)
ob_plane_021 = bpy.data.objects.new('Plane.021', me_plane_022)
ob_text_007 = bpy.data.objects.new('Text.007', txt_text_008)
ob_text_006 = bpy.data.objects.new('Text.006', txt_text_007)
ob_plane_020 = bpy.data.objects.new('Plane.020', me_plane_021)
ob_plane_019 = bpy.data.objects.new('Plane.019', me_plane_020)
ob_plane_018 = bpy.data.objects.new('Plane.018', me_plane_019)
ob_cube_006 = bpy.data.objects.new('Cube.006', me_cube_009)
ob_cube_005 = bpy.data.objects.new('Cube.005', me_cube_008)
ob_plane_017 = bpy.data.objects.new('Plane.017', me_plane_018)
ob_plane_016 = bpy.data.objects.new('Plane.016', me_plane_017)
ob_plane_015 = bpy.data.objects.new('Plane.015', me_plane_016)
ob_text_005 = bpy.data.objects.new('Text.005', txt_text_006)
ob_text_004 = bpy.data.objects.new('Text.004', txt_text_005)
ob_plane_013 = bpy.data.objects.new('Plane.013', me_plane_014)
ob_plane_012 = bpy.data.objects.new('Plane.012', me_plane_013)
ob_cube_004 = bpy.data.objects.new('Cube.004', me_cube_007)
ob_cube_003 = bpy.data.objects.new('Cube.003', me_cube_006)
ob_plane_011 = bpy.data.objects.new('Plane.011', me_plane_012)
ob_plane_010 = bpy.data.objects.new('Plane.010', me_plane_011)
ob_plane_009 = bpy.data.objects.new('Plane.009', me_plane_010)
ob_text_003 = bpy.data.objects.new('Text.003', txt_text_004)
ob_text_002 = bpy.data.objects.new('Text.002', txt_text_003)
ob_plane_008 = bpy.data.objects.new('Plane.008', me_plane_009)
ob_plane_007 = bpy.data.objects.new('Plane.007', me_plane_008)
ob_plane_006 = bpy.data.objects.new('Plane.006', me_plane_007)
ob_cube_002 = bpy.data.objects.new('Cube.002', me_cube_005)
ob_cube_001 = bpy.data.objects.new('Cube.001', me_cube_004)
ob_plane_005 = bpy.data.objects.new('Plane.005', me_plane_006)
ob_plane_004 = bpy.data.objects.new('Plane.004', me_plane_005)
ob_plane_003 = bpy.data.objects.new('Plane.003', me_plane_004)
ob_text_001 = bpy.data.objects.new('Text.001', txt_text_002)
ob_text = bpy.data.objects.new('Text', txt_text_001)
ob_plane_002 = bpy.data.objects.new('Plane.002', me_plane_003)
ob_plane_001 = bpy.data.objects.new('Plane.001', me_plane_001)
ob_plane = bpy.data.objects.new('Plane', me_plane)
ob_cube = bpy.data.objects.new('Cube', me_cube_002)

# ---- transforms, parenting, visibility, modifiers, constraints
ob_cube_010.location = (2.72, 0.3507, -0.0002982)
ob_cube_010.rotation_euler = (-0.07083, -0.1936, 0.003115)
ob_cube_010.scale = (0.2805, 0.7212, 1.104)
ob_cube_010.lineart.crease_threshold = 0.0
ob_plane_031.location = (2.391, 0.3272, -0.03852)
ob_plane_031.rotation_euler = (1.377, 0.06951, 1.56)
ob_plane_031.scale = (0.7647, 1.13, 1.104)
ob_plane_031.lineart.crease_threshold = 0.0
ob_plane_030.location = (2.989, 0.3291, 0.07861)
ob_plane_030.rotation_euler = (1.377, 0.06951, 1.56)
ob_plane_030.scale = (0.7647, 1.13, 1.104)
ob_plane_030.lineart.crease_threshold = 0.0
ob_plane_029.location = (2.718, 1.071, -0.02779)
ob_plane_029.rotation_euler = (1.642, 0.1936, 3.145)
ob_plane_029.scale = (0.323, 1.13, 1.104)
ob_plane_029.lineart.crease_threshold = 0.0
ob_text_009.location = (2.637, 1.159, 0.6028)
ob_text_009.rotation_euler = (-1.917, 1.365, -0.3502)
ob_text_009.scale = (0.7061, 0.7061, 0.7061)
ob_text_009.lineart.crease_threshold = 0.0
ob_text_008.location = (5.298, 1.124, -1.008)
ob_text_008.rotation_euler = (-1.571, 3.153, -3.822e-15)
ob_text_008.scale = (0.7061, 0.7061, 0.7061)
ob_text_008.lineart.crease_threshold = 0.0
ob_plane_028.location = (4.399, 1.081, -0.9518)
ob_plane_028.rotation_euler = (1.571, -1.582, 3.142)
ob_plane_028.scale = (0.1513, 1.13, 1.104)
ob_plane_028.lineart.crease_threshold = 0.0
ob_plane_027.location = (4.397, 0.3361, -1.085)
ob_plane_027.rotation_euler = (3.153, -4.666e-08, 1.571)
ob_plane_027.scale = (0.7647, 1.13, 0.5172)
ob_plane_027.lineart.crease_threshold = 0.0
ob_plane_014.location = (4.4, 0.3361, -0.7997)
ob_plane_014.rotation_euler = (3.153, -4.666e-08, 1.571)
ob_plane_014.scale = (0.7647, 1.13, 0.5172)
ob_plane_014.lineart.crease_threshold = 0.0
ob_cube_009.location = (4.375, 0.3603, -0.954)
ob_cube_009.rotation_euler = (-0.0, 1.582, -0.0)
ob_cube_009.scale = (0.1314, 0.7212, 1.104)
ob_cube_009.lineart.crease_threshold = 0.0
ob_cube_008.location = (-0.7341, 0.3603, -0.02409)
ob_cube_008.scale = (0.1314, 0.7212, 1.104)
ob_cube_008.lineart.crease_threshold = 0.0
ob_plane_026.location = (-0.8887, 0.3361, 0.0)
ob_plane_026.rotation_euler = (1.571, 0.0, 1.571)
ob_plane_026.scale = (0.7647, 1.13, 0.5172)
ob_plane_026.lineart.crease_threshold = 0.0
ob_plane_025.location = (-0.6035, 0.3361, 0.0)
ob_plane_025.rotation_euler = (1.571, 0.0, 1.571)
ob_plane_025.scale = (0.7647, 1.13, 0.5172)
ob_plane_025.lineart.crease_threshold = 0.0
ob_plane_024.location = (-0.7366, 1.081, 0.0)
ob_plane_024.rotation_euler = (1.571, 0.0, 3.142)
ob_plane_024.scale = (0.1513, 1.13, 1.104)
ob_plane_024.lineart.crease_threshold = 0.0
ob_cube_007.location = (-2.135, 0.3603, -0.15)
ob_cube_007.scale = (0.2805, 0.7212, 0.9778)
ob_cube_007.lineart.crease_threshold = 0.0
ob_plane_023.location = (-2.465, 0.3361, -0.1286)
ob_plane_023.rotation_euler = (1.571, 0.0, 1.571)
ob_plane_023.scale = (0.7647, 1.0, 1.104)
ob_plane_023.lineart.crease_threshold = 0.0
ob_plane_022.location = (-1.856, 0.3361, -0.1286)
ob_plane_022.rotation_euler = (1.571, 0.0, 1.571)
ob_plane_022.scale = (0.7647, 1.0, 1.104)
ob_plane_022.lineart.crease_threshold = 0.0
ob_plane_021.location = (-2.14, 1.081, -0.1286)
ob_plane_021.rotation_euler = (1.571, 0.0, 3.142)
ob_plane_021.scale = (0.323, 1.0, 1.104)
ob_plane_021.lineart.crease_threshold = 0.0
ob_text_007.location = (-2.098, 1.124, 0.5822)
ob_text_007.rotation_euler = (1.571, 1.571, 3.142)
ob_text_007.scale = (0.6252, 0.7061, 0.7061)
ob_text_007.lineart.crease_threshold = 0.0
ob_text_006.location = (-1.314, 1.124, 0.7858)
ob_text_006.rotation_euler = (1.571, 1.571, 3.142)
ob_text_006.scale = (0.7061, 0.7061, 0.7061)
ob_text_006.lineart.crease_threshold = 0.0
ob_plane_020.location = (-1.353, 1.081, 0.09352)
ob_plane_020.rotation_euler = (1.571, 0.0, 3.142)
ob_plane_020.scale = (0.4357, 1.225, 1.104)
ob_plane_020.lineart.crease_threshold = 0.0
ob_plane_019.location = (-0.9701, 0.3361, 0.09352)
ob_plane_019.rotation_euler = (1.571, 0.0, 1.571)
ob_plane_019.scale = (0.7647, 1.225, 1.489)
ob_plane_019.lineart.crease_threshold = 0.0
ob_plane_018.location = (-1.791, 0.3361, 0.09352)
ob_plane_018.rotation_euler = (1.571, 0.0, 1.571)
ob_plane_018.scale = (0.7647, 1.225, 1.489)
ob_plane_018.lineart.crease_threshold = 0.0
ob_cube_006.location = (-1.346, 0.3603, 0.0674)
ob_cube_006.scale = (0.3783, 0.7212, 1.198)
ob_cube_006.lineart.crease_threshold = 0.0
ob_cube_005.location = (-0.3072, 0.3603, -0.07163)
ob_cube_005.scale = (0.2309, 0.7212, 1.051)
ob_cube_005.lineart.crease_threshold = 0.0
ob_plane_017.location = (-0.5788, 0.3361, -0.0487)
ob_plane_017.rotation_euler = (1.571, 0.0, 1.571)
ob_plane_017.scale = (0.7647, 1.075, 0.9086)
ob_plane_017.lineart.crease_threshold = 0.0
ob_plane_016.location = (-0.07775, 0.3361, -0.0487)
ob_plane_016.rotation_euler = (1.571, 0.0, 1.571)
ob_plane_016.scale = (0.7647, 1.075, 0.9086)
ob_plane_016.lineart.crease_threshold = 0.0
ob_plane_015.location = (-0.3116, 1.081, -0.0487)
ob_plane_015.rotation_euler = (1.571, 0.0, 3.142)
ob_plane_015.scale = (0.2659, 1.075, 1.104)
ob_plane_015.lineart.crease_threshold = 0.0
ob_text_005.location = (-0.2676, 1.124, 0.5405)
ob_text_005.rotation_euler = (1.571, 1.571, 3.142)
ob_text_005.scale = (0.6719, 0.7061, 0.7061)
ob_text_005.lineart.crease_threshold = 0.0
ob_text_004.location = (-0.6895, 1.124, 0.774)
ob_text_004.rotation_euler = (1.571, 1.571, 3.142)
ob_text_004.scale = (0.7061, 0.7061, 0.7061)
ob_text_004.lineart.crease_threshold = 0.0
ob_plane_013.location = (-0.6035, 0.3361, 0.0)
ob_plane_013.rotation_euler = (1.571, 0.0, 1.571)
ob_plane_013.scale = (0.7647, 1.13, 0.5172)
ob_plane_013.lineart.crease_threshold = 0.0
ob_plane_012.location = (-0.8887, 0.3361, 0.0)
ob_plane_012.rotation_euler = (1.571, 0.0, 1.571)
ob_plane_012.scale = (0.7647, 1.13, 0.5172)
ob_plane_012.lineart.crease_threshold = 0.0
ob_cube_004.location = (-0.7341, 0.3603, -0.02409)
ob_cube_004.scale = (0.1314, 0.7212, 1.104)
ob_cube_004.lineart.crease_threshold = 0.0
ob_cube_003.location = (1.479, 0.3603, -0.02409)
ob_cube_003.scale = (0.1314, 0.7212, 1.104)
ob_cube_003.lineart.crease_threshold = 0.0
ob_plane_011.location = (1.324, 0.3361, 0.0)
ob_plane_011.rotation_euler = (1.571, 0.0, 1.571)
ob_plane_011.scale = (0.7647, 1.13, 0.5172)
ob_plane_011.lineart.crease_threshold = 0.0
ob_plane_010.location = (1.609, 0.3361, 0.0)
ob_plane_010.rotation_euler = (1.571, 0.0, 1.571)
ob_plane_010.scale = (0.7647, 1.13, 0.5172)
ob_plane_010.lineart.crease_threshold = 0.0
ob_plane_009.location = (1.476, 1.081, 0.0)
ob_plane_009.rotation_euler = (1.571, 0.0, 3.142)
ob_plane_009.scale = (0.1513, 1.13, 1.104)
ob_plane_009.lineart.crease_threshold = 0.0
ob_text_003.location = (1.523, 1.124, 0.4973)
ob_text_003.rotation_euler = (1.571, 1.571, 3.142)
ob_text_003.scale = (0.7061, 0.7061, 0.7061)
ob_text_003.lineart.crease_threshold = 0.0
ob_text_002.location = (1.945, 1.124, 0.4611)
ob_text_002.rotation_euler = (1.571, 1.571, 3.142)
ob_text_002.scale = (0.6719, 0.7061, 0.7061)
ob_text_002.lineart.crease_threshold = 0.0
ob_plane_008.location = (1.901, 1.081, -0.0487)
ob_plane_008.rotation_euler = (1.571, 0.0, 3.142)
ob_plane_008.scale = (0.2659, 1.075, 1.104)
ob_plane_008.lineart.crease_threshold = 0.0
ob_plane_007.location = (2.135, 0.3361, -0.0487)
ob_plane_007.rotation_euler = (1.571, 0.0, 1.571)
ob_plane_007.scale = (0.7647, 1.075, 0.9086)
ob_plane_007.lineart.crease_threshold = 0.0
ob_plane_006.location = (1.634, 0.3361, -0.0487)
ob_plane_006.rotation_euler = (1.571, 0.0, 1.571)
ob_plane_006.scale = (0.7647, 1.075, 0.9086)
ob_plane_006.lineart.crease_threshold = 0.0
ob_cube_002.location = (1.906, 0.3603, -0.07163)
ob_cube_002.scale = (0.2309, 0.7212, 1.051)
ob_cube_002.lineart.crease_threshold = 0.0
ob_cube_001.location = (0.9989, 0.3603, 0.0674)
ob_cube_001.scale = (0.2805, 0.7212, 1.198)
ob_cube_001.lineart.crease_threshold = 0.0
ob_plane_005.location = (0.6689, 0.3361, 0.09352)
ob_plane_005.rotation_euler = (1.571, 0.0, 1.571)
ob_plane_005.scale = (0.7647, 1.225, 1.104)
ob_plane_005.lineart.crease_threshold = 0.0
ob_plane_004.location = (1.278, 0.3361, 0.09352)
ob_plane_004.rotation_euler = (1.571, 0.0, 1.571)
ob_plane_004.scale = (0.7647, 1.225, 1.104)
ob_plane_004.lineart.crease_threshold = 0.0
ob_plane_003.location = (0.9936, 1.081, 0.09352)
ob_plane_003.rotation_euler = (1.571, 0.0, 3.142)
ob_plane_003.scale = (0.323, 1.225, 1.104)
ob_plane_003.lineart.crease_threshold = 0.0
ob_text_001.location = (1.036, 1.124, 0.7858)
ob_text_001.rotation_euler = (1.571, 1.571, 3.142)
ob_text_001.scale = (0.7061, 0.7061, 0.7061)
ob_text_001.lineart.crease_threshold = 0.0
ob_text.location = (0.3671, 1.124, 0.6389)
ob_text.rotation_euler = (1.571, 1.571, 3.142)
ob_text.scale = (0.7061, 0.7061, 0.7061)
ob_text.lineart.crease_threshold = 0.0
ob_plane_002.location = (0.3247, 1.081, 0.0)
ob_plane_002.rotation_euler = (1.571, 0.0, 3.142)
ob_plane_002.scale = (0.323, 1.13, 1.104)
ob_plane_002.lineart.crease_threshold = 0.0
ob_plane_001.location = (0.6088, 0.3361, 0.0)
ob_plane_001.rotation_euler = (1.571, 0.0, 1.571)
ob_plane_001.scale = (0.7647, 1.13, 1.104)
ob_plane_001.lineart.crease_threshold = 0.0
ob_plane.location = (0.0, 0.3361, 0.0)
ob_plane.rotation_euler = (1.571, 0.0, 1.571)
ob_plane.scale = (0.7647, 1.13, 1.104)
ob_plane.lineart.crease_threshold = 0.0
ob_cube.location = (0.33, 0.3603, -0.02409)
ob_cube.scale = (0.2805, 0.7212, 1.104)
ob_cube.lineart.crease_threshold = 0.0

# ---- collection membership
col_collection_1.objects.link(ob_cube_010)
col_collection_1.objects.link(ob_plane_031)
col_collection_1.objects.link(ob_plane_030)
col_collection_1.objects.link(ob_plane_029)
col_collection_1.objects.link(ob_text_009)
col_collection_1.objects.link(ob_text_008)
col_collection_1.objects.link(ob_plane_028)
col_collection_1.objects.link(ob_plane_027)
col_collection_1.objects.link(ob_plane_014)
col_collection_1.objects.link(ob_cube_009)
col_collection_1.objects.link(ob_cube_008)
col_collection_1.objects.link(ob_plane_026)
col_collection_1.objects.link(ob_plane_025)
col_collection_1.objects.link(ob_plane_024)
col_collection_1.objects.link(ob_cube_007)
col_collection_1.objects.link(ob_plane_023)
col_collection_1.objects.link(ob_plane_022)
col_collection_1.objects.link(ob_plane_021)
col_collection_1.objects.link(ob_text_007)
col_collection_1.objects.link(ob_text_006)
col_collection_1.objects.link(ob_plane_020)
col_collection_1.objects.link(ob_plane_019)
col_collection_1.objects.link(ob_plane_018)
col_collection_1.objects.link(ob_cube_006)
col_collection_1.objects.link(ob_cube_005)
col_collection_1.objects.link(ob_plane_017)
col_collection_1.objects.link(ob_plane_016)
col_collection_1.objects.link(ob_plane_015)
col_collection_1.objects.link(ob_text_005)
col_collection_1.objects.link(ob_text_004)
col_collection_1.objects.link(ob_plane_013)
col_collection_1.objects.link(ob_plane_012)
col_collection_1.objects.link(ob_cube_004)
col_collection_1.objects.link(ob_cube_003)
col_collection_1.objects.link(ob_plane_011)
col_collection_1.objects.link(ob_plane_010)
col_collection_1.objects.link(ob_plane_009)
col_collection_1.objects.link(ob_text_003)
col_collection_1.objects.link(ob_text_002)
col_collection_1.objects.link(ob_plane_008)
col_collection_1.objects.link(ob_plane_007)
col_collection_1.objects.link(ob_plane_006)
col_collection_1.objects.link(ob_cube_002)
col_collection_1.objects.link(ob_cube_001)
col_collection_1.objects.link(ob_plane_005)
col_collection_1.objects.link(ob_plane_004)
col_collection_1.objects.link(ob_plane_003)
col_collection_1.objects.link(ob_text_001)
col_collection_1.objects.link(ob_text)
col_collection_1.objects.link(ob_plane_002)
col_collection_1.objects.link(ob_plane_001)
col_collection_1.objects.link(ob_plane)
col_collection_1.objects.link(ob_cube)

# ---- scene / render settings (as saved in the file)
scene.frame_start = 1; scene.frame_end = 250; scene.frame_set(1)
scene.render.engine = 'CYCLES'
scene.render.resolution_percentage = 50
scene.render.dither_intensity = 0.0
scene.cycles.use_denoising = False
scene.cycles.samples = 10
scene.cycles.sampling_pattern = 'TABULATED_SOBOL'
scene.cycles.light_sampling_threshold = 0.0
scene.cycles.use_adaptive_sampling = False
scene.cycles.use_light_tree = False
scene.cycles.blur_glossy = 0.0
scene.cycles.pixel_filter_type = 'GAUSSIAN'
scene.cycles.sample_clamp_indirect = 0.0
scene.view_settings.view_transform = 'Standard'
bpy.context.view_layer.update()

# ---- added for rendering (the .blend has no active camera and no usable light): camera, sun
cam_auto = bpy.data.cameras.new('AutoCamera')
cam_auto.lens = 50.0
cam_auto.sensor_width = 36.0
cam_auto.clip_end = 1000.0
ob_auto_camera = bpy.data.objects.new('AutoCamera', cam_auto)
scene.collection.objects.link(ob_auto_camera)
ob_auto_camera.location = (9.44722, -9.15821, 6.39162)
ob_auto_camera.rotation_euler = (1.09748, -7.21219e-08, 0.694738)
scene.camera = ob_auto_camera
light_auto_sun = bpy.data.lights.new('AutoSun', 'SUN')
light_auto_sun.energy = 3.0
light_auto_sun.angle = 0.0523599
ob_auto_sun = bpy.data.objects.new('AutoSun', light_auto_sun)
scene.collection.objects.link(ob_auto_sun)
ob_auto_sun.rotation_euler = (0.872665, 0.174533, 0.523599)
bpy.context.view_layer.update()
